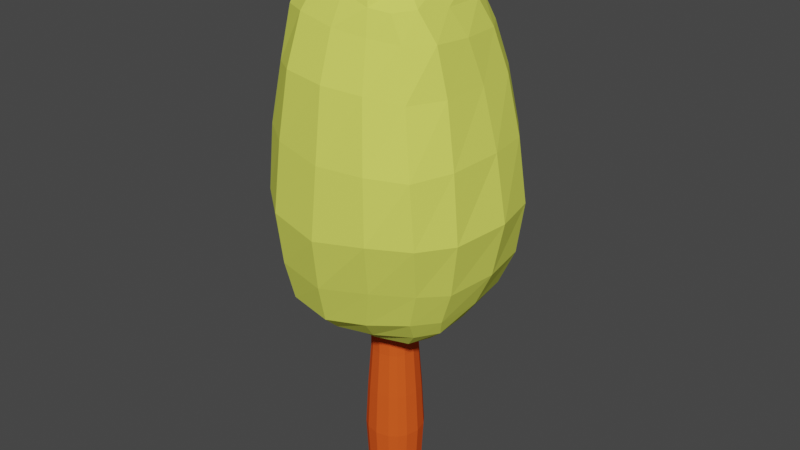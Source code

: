 # Source: Tree4.blend  (saved by Blender 3.3.6; exported with 4.5.12 LTS)
import bpy
from mathutils import Matrix  # noqa: F401  (used for matrix-valued properties, if any)

bpy.ops.wm.read_factory_settings(use_empty=True)
scene = bpy.context.scene
scene.name = 'Scene'

# ---- collections
col_collection = bpy.data.collections.new('Collection'); scene.collection.children.link(col_collection)

# ---- materials (node trees are filled in below, after node groups)
mat_material_005 = bpy.data.materials.new('Material.005')
mat_material_005.use_transparent_shadow = False
mat_material_006 = bpy.data.materials.new('Material.006')
mat_material_006.use_transparent_shadow = False

# ---- material node trees
mat_material_005.use_nodes = True; mat_material_005.node_tree.nodes.clear()
_N = mat_material_005.node_tree.nodes; _L = mat_material_005.node_tree.links
n0 = _N.new('ShaderNodeBsdfPrincipled'); n0.name = 'Principled BSDF'; n0.location = (10, 300)
n0.distribution = 'GGX'
n0.subsurface_method = 'RANDOM_WALK_SKIN'
n0.inputs[0].default_value = (0.7315, 0.8, 0.1207, 1.0)
n0.inputs[2].default_value = 1.0
n0.inputs[3].default_value = 1.45
n0.inputs[13].default_value = 0.0
n0.inputs[27].default_value = (0.0, 0.0, 0.0, 1.0)
n0.inputs[28].default_value = 1.0
n1 = _N.new('ShaderNodeOutputMaterial'); n1.name = 'Material Output'; n1.location = (300, 300)
_L.new(n0.outputs[0], n1.inputs[0])
n1.is_active_output = True
mat_material_006.use_nodes = True; mat_material_006.node_tree.nodes.clear()
_N = mat_material_006.node_tree.nodes; _L = mat_material_006.node_tree.links
n0 = _N.new('ShaderNodeBsdfPrincipled'); n0.name = 'Principled BSDF'; n0.location = (10, 300)
n0.distribution = 'GGX'
n0.subsurface_method = 'RANDOM_WALK_SKIN'
n0.inputs[0].default_value = (0.8, 0.0995, 0.01691, 1.0)
n0.inputs[2].default_value = 1.0
n0.inputs[3].default_value = 1.45
n0.inputs[13].default_value = 0.0
n0.inputs[27].default_value = (0.0, 0.0, 0.0, 1.0)
n0.inputs[28].default_value = 1.0
n1 = _N.new('ShaderNodeOutputMaterial'); n1.name = 'Material Output'; n1.location = (300, 300)
_L.new(n0.outputs[0], n1.inputs[0])
n1.is_active_output = True

# ---- world
world_world = bpy.data.worlds.new('World'); scene.world = world_world
world_world.use_nodes = True; world_world.node_tree.nodes.clear()
_N = world_world.node_tree.nodes; _L = world_world.node_tree.links
n0 = _N.new('ShaderNodeOutputWorld'); n0.name = 'World Output'; n0.location = (300, 300)
n1 = _N.new('ShaderNodeBackground'); n1.name = 'Background'; n1.location = (10, 300)
n1.inputs[0].default_value = (0.05088, 0.05088, 0.05088, 1.0)
_L.new(n1.outputs[0], n0.inputs[0])
n0.is_active_output = True
world_world.color = (0.05088, 0.05088, 0.05088)
world_world.use_sun_shadow = False
world_world.sun_shadow_jitter_overblur = 0.0

# ---- meshes
me_cube_004 = bpy.data.meshes.new('Cube.004')
me_cube_004.from_pydata([(-0.2085, -0.2085, -0.2437), (-0.1772, -0.1772, 1.756), (-0.2085, 0.2085, -0.2437), (-0.1772, 0.1772, 1.756), (0.2085, -0.2085, -0.2437), (0.1772, -0.1772, 1.756), (0.2085, 0.2085, -0.2437), (0.1772, 0.1772, 1.756), (0.3992, 0.2669, 5.513), (0.3709, -0.2921, 5.57), (0.8779, -0.4763, 4.869), (0.3621, 0.8832, 4.811), (-0.7955, -0.7049, 2.164), (-0.8333, 0.8105, 2.31), (0.7533, 0.8353, 2.142), (0.7932, -0.7241, 2.141), (-0.3569, -0.8644, 5.027), (-0.7647, 0.3455, 4.889), (-0.229, 0.5052, 5.283), (-0.1676, 0.3399, 5.487), (-0.2949, -3.291e-10, -0.2437), (-0.2085, -0.2085, 0.7563), (-0.2506, 0.0, 1.756), (-0.2085, 0.2085, 0.7563), (3.291e-10, 0.2949, -0.2437), (0.0, 0.2506, 1.756), (0.2085, 0.2085, 0.7563), (0.2949, -3.291e-10, -0.2437), (0.2506, 0.0, 1.756), (0.2085, -0.2085, 0.7563), (3.291e-10, -0.2949, -0.2437), (0.0, -0.2506, 1.756), (0.156, 0.4159, 5.501), (0.0743, -0.1808, 5.629), (0.07165, 0.1162, 5.602), (-0.1498, 0.06347, 5.577), (-0.5376, 0.4836, 1.817), (-0.5616, -0.5248, 1.889), (-0.1737, -0.03021, 5.608), (0.0828, -0.07666, 5.65), (-1.021, 0.05642, 2.186), (-0.06397, 1.028, 2.097), (1.05, -0.02637, 2.172), (0.001735, -1.055, 2.059), (0.0162, -0.1013, 5.669), (0.002769, 0.05943, 5.615), (0.002222, -0.1849, 5.651), (0.2047, 0.5318, 5.44), (-0.8653, -0.8733, 3.142), (-0.9191, 0.9312, 3.09), (1.009, -0.9352, 3.094), (0.9167, 0.8955, 3.083), (0.586, -0.487, 1.736), (0.6228, 0.61, 1.897), (-0.2214, 0.4565, 5.385), (4.056e-05, 0.5237, 5.434), (0.007132, 0.3981, 5.512), (0.6769, -0.0144, 1.795), (0.03462, 0.578, 5.281), (-0.9615, -0.01654, 4.445), (1.32, 0.02324, 3.108), (-0.01872, 1.246, 3.059), (0.08274, -1.281, 3.037), (-1.145, 0.08692, 3.086), (-0.8891, -0.4518, 4.495), (-0.6671, 0.006464, 1.852), (-0.1025, -0.6567, 1.77), (-0.9597, 0.3572, 4.43), (-0.01408, 0.5788, 1.832), (2.912e-10, -2.912e-10, -0.2437), (-2.722e-11, -0.2949, 0.7563), (0.2949, 2.722e-11, 0.7563), (-2.722e-11, 0.2949, 0.7563), (-0.2949, 2.722e-11, 0.7563), (-0.2638, -0.1319, -0.2437), (-0.1812, -0.1812, 1.256), (-0.2242, 0.1121, 1.756), (-0.227, 0.227, 0.2563), (-0.1319, 0.2638, -0.2437), (0.1121, 0.2242, 1.756), (0.227, 0.227, 0.2563), (0.2638, 0.1319, -0.2437), (0.2242, -0.1121, 1.756), (0.227, -0.227, 0.2563), (0.1319, -0.2638, -0.2437), (-0.1121, -0.2242, 1.756), (-0.826, -0.009326, 4.931), (0.06921, -1.088, 4.491), (0.4659, -0.9845, 4.452), (-0.6879, -0.8151, 4.484), (-0.3465, 0.3533, 1.711), (-0.6798, -0.5758, 2.001), (-0.376, -1.046, 4.529), (0.05816, -0.9186, 4.968), (-1.019, 0.4827, 2.239), (0.3971, 0.9822, 2.112), (0.9714, -0.4605, 2.124), (-0.4642, -0.9905, 2.109), (0.1366, 1.022, 4.451), (-0.2985, 0.942, 4.44), (0.4949, 0.9751, 4.363), (0.1205, 0.8724, 4.925), (1.006, 0.04573, 4.39), (-0.8729, 0.8971, 2.614), (0.9588, 0.4979, 4.377), (0.8693, 0.9128, 2.535), (0.7324, -0.5902, 1.919), (0.4763, 0.4513, 1.769), (0.7912, -0.7964, 4.384), (0.9907, -0.4622, 4.394), (-0.2638, 0.1319, -0.2437), (-0.227, -0.227, 0.2563), (-0.2242, -0.1121, 1.756), (-0.1812, 0.1812, 1.256), (0.1319, 0.2638, -0.2437), (-0.1121, 0.2242, 1.756), (0.1812, 0.1812, 1.256), (0.2638, -0.1319, -0.2437), (0.2242, 0.1121, 1.756), (0.1812, -0.1812, 1.256), (-0.1319, -0.2638, -0.2437), (0.1121, -0.2242, 1.756), (0.8955, -0.0546, 4.836), (0.4388, -0.3243, 5.477), (0.5053, 0.3229, 5.436), (0.4855, -0.01331, 5.461), (-0.7358, 0.6748, 2.077), (-0.4179, -0.3894, 1.807), (0.3927, -9.585e-06, 5.568), (0.6275, -0.1399, 5.314), (-0.9241, -0.3771, 2.193), (-0.4383, 1.003, 2.229), (0.9697, 0.4685, 2.165), (0.4289, -0.9449, 2.11), (-0.5813, 0.1666, 5.446), (-0.5351, -0.2607, 5.33), (-0.5488, -0.09181, 5.434), (-0.4643, -0.03541, 5.511), (-0.8265, -0.8198, 2.563), (-0.6586, -0.06025, 5.341), (0.9196, -0.7926, 2.534), (-0.2201, -0.5661, 5.411), (0.3304, -0.3917, 1.712), (0.6897, 0.7234, 1.99), (0.2707, -0.641, 5.411), (0.01852, -0.6831, 5.447), (-0.009718, -0.551, 5.519), (0.05505, -0.7259, 5.401), (-0.4336, -0.4315, 5.312), (-0.5157, -0.5117, 5.344), (0.9137, -0.03768, 1.975), (0.4185, -0.01212, 1.724), (0.6968, -0.2919, 1.755), (0.6607, 0.3433, 1.836), (0.3979, -0.481, 5.409), (0.3142, -0.4288, 5.519), (0.7681, 0.7766, 4.359), (0.6421, 0.7128, 4.788), (-0.7273, 0.6935, 4.376), (-0.5213, 0.6058, 4.854), (0.0694, -0.768, 5.256), (0.3564, -0.7792, 5.166), (0.7537, -0.1546, 5.107), (1.216, -0.001717, 2.541), (1.223, -0.5743, 3.077), (1.201, 0.5383, 3.097), (0.7341, 0.2967, 5.095), (-0.04837, 1.18, 2.506), (0.5331, 1.143, 3.053), (-0.5004, 1.198, 3.102), (0.02837, 0.712, 5.145), (0.0443, -1.182, 2.48), (-0.4981, -1.17, 3.103), (0.6306, -1.177, 3.112), (-0.2156, 0.6386, 5.186), (-1.095, 0.05169, 2.544), (-1.153, 0.5286, 3.097), (-1.049, -0.4392, 3.129), (-0.7144, -0.04717, 5.195), (-0.6834, -0.3724, 5.217), (0.3928, 0.505, 5.398), (0.3223, 0.4071, 5.458), (-0.8795, 0.04095, 1.991), (-0.4594, 0.003097, 1.743), (-0.6332, 0.291, 1.825), (-0.6243, -0.2744, 1.897), (-0.03768, -0.8456, 1.864), (-0.08176, -0.4565, 1.759), (-0.3995, -0.6572, 1.837), (0.2474, -0.6111, 1.744), (-0.4236, 0.3612, 5.382), (-0.4585, 0.4484, 5.271), (-0.03457, -0.3209, 5.601), (0.05799, -0.2984, 5.57), (-0.05264, 0.7872, 1.931), (-0.009839, 0.3951, 1.752), (0.3707, 0.6142, 1.918), (-0.336, 0.579, 1.775), (3.164e-10, -0.1261, -0.2437), (3.164e-10, 0.1261, -0.2437), (-0.1261, -3.164e-10, -0.2437), (0.1261, -3.164e-10, -0.2437), (-0.1319, -0.2638, 0.7563), (0.1319, -0.2638, 0.7563), (9.112e-10, -0.3211, 0.2563), (4.182e-11, -0.2563, 1.256), (0.2638, -0.1319, 0.7563), (0.2638, 0.1319, 0.7563), (0.3211, -9.112e-10, 0.2563), (0.2563, -4.182e-11, 1.256), (0.1319, 0.2638, 0.7563), (-0.1319, 0.2638, 0.7563), (9.112e-10, 0.3211, 0.2563), (4.182e-11, 0.2563, 1.256), (-0.2638, 0.1319, 0.7563), (-0.2638, -0.1319, 0.7563), (-0.3211, -9.112e-10, 0.2563), (-0.2563, -4.182e-11, 1.256), (-0.2292, -0.1146, 1.256), (-0.2872, -0.1436, 0.2563), (-0.2872, 0.1436, 0.2563), (-0.1146, 0.2292, 1.256), (-0.1436, 0.2872, 0.2563), (0.1436, 0.2872, 0.2563), (0.2292, 0.1146, 1.256), (0.2872, 0.1436, 0.2563), (0.2872, -0.1436, 0.2563), (0.1146, -0.2292, 1.256), (0.1436, -0.2872, 0.2563), (-0.1436, -0.2872, 0.2563), (0.1265, 0.1265, -0.2437), (-0.1265, 0.1265, -0.2437), (-0.1265, -0.1265, -0.2437), (-0.2292, 0.4105, 1.711), (0.2953, 0.4425, 1.793), (0.3764, 0.7857, 1.982), (0.2291, -0.03055, 5.607), (0.2269, 0.1634, 5.571), (-0.003979, 0.241, 5.577), (0.1255, -0.4685, 1.742), (-0.2808, -0.4336, 1.797), (-0.4202, -0.8178, 1.924), (-0.4521, -0.2084, 1.782), (-0.4258, 0.2079, 1.708), (-0.8508, 0.41, 2.025), (-0.1392, 0.1997, 5.575), (-0.3685, 0.01459, 5.534), (-0.3651, -0.1575, 5.453), (-0.9745, -0.4482, 2.547), (-1.108, 0.5165, 2.57), (-0.3708, -0.3753, 5.395), (0.5533, -1.045, 2.547), (-0.4874, -1.098, 2.537), (0.461, -0.6005, 5.267), (-0.4566, 1.134, 2.606), (0.4769, 1.114, 2.503), (0.668, -0.7003, 4.875), (1.125, 0.5267, 2.543), (1.11, -0.5045, 2.495), (-0.6741, -0.6766, 5.0), (-0.5808, -0.5835, 5.268), (-0.3002, -0.6783, 5.306), (0.5461, -0.6903, 5.13), (0.7021, -0.5249, 5.155), (0.2768, 0.7456, 5.066), (-0.4568, 0.5274, 5.133), (0.4601, 0.2502, 1.742), (0.3985, -0.2276, 1.706), (0.8938, -0.3779, 1.934), (-0.6697, 0.305, 5.163), (0.5648, 0.6088, 5.057), (0.5368, 0.5247, 5.263), (-0.3226, 0.2288, 5.503), (0.8387, 0.3969, 1.98), (-0.3062, -0.2986, 5.452), (-0.1564, -0.3275, 5.547), (0.1873, -0.3091, 5.517), (0.2231, -0.2105, 5.573), (0.2102, 0.2856, 5.528), (0.08227, 0.2764, 5.558), (-0.2572, 0.1283, 5.595), (-0.7992, -0.2974, 2.036), (0.3537, -0.7579, 1.882), (-0.3178, 0.08239, 5.573), (-0.4355, 0.7933, 1.985), (0.1265, -0.1265, -0.2437), (-0.1146, -0.2292, 1.256), (0.2292, -0.1146, 1.256), (0.1146, 0.2292, 1.256), (-0.2292, 0.1146, 1.256), (-0.9072, 0.846, 3.727), (0.8795, 0.8316, 3.762), (1.146, -0.5519, 3.777), (0.9539, -0.933, 3.746), (1.109, 0.512, 3.775), (1.187, 0.03497, 3.789), (0.5479, 1.071, 3.739), (-0.4728, 1.123, 3.76), (0.03708, 1.169, 3.764), (-0.4545, -1.11, 3.835), (-0.8171, -0.8438, 3.839), (0.586, -1.131, 3.772), (0.08576, -1.198, 3.766), (-1.124, 0.442, 3.755), (-1.041, -0.4376, 3.837), (-1.121, 0.04329, 3.751), (0.6636, 0.2551, 5.311), (-0.4479, 0.1242, 5.541), (-0.4741, -0.2046, 5.403), (-0.6239, -0.3218, 5.313), (-0.1872, -0.5067, 5.475), (0.1773, -0.5043, 5.518), (0.3292, -0.737, 5.295), (-0.2549, -0.5954, 5.422), (-0.6493, 0.2558, 5.323), (0.5384, -0.4494, 5.341), (0.8389, 0.4117, 4.815), (-0.187, 0.7873, 4.945), (0.393, -0.8418, 4.918), (-0.8192, -0.3805, 4.977), (0.3044, 0.6097, 5.262), (-0.1638, -0.1611, 5.577)], [], [(289, 76, 3, 113), (288, 79, 7, 116), (287, 82, 5, 119), (286, 85, 1, 75), (285, 117, 4, 84), (284, 126, 13, 131), (102, 104, 316, 122), (282, 106, 15, 133), (281, 91, 12, 130), (122, 316, 166, 162), (123, 154, 253, 315), (125, 123, 315, 129), (129, 315, 263, 162), (134, 190, 191, 314), (136, 134, 314, 139), (139, 314, 269, 178), (273, 143, 14, 132), (141, 148, 149, 313), (145, 141, 313, 147), (147, 313, 261, 160), (144, 145, 147, 312), (268, 150, 42, 96), (267, 151, 57, 152), (266, 107, 53, 153), (154, 144, 312, 253), (253, 312, 161, 262), (193, 192, 146, 311), (276, 193, 311, 155), (155, 311, 144, 154), (275, 274, 250, 310), (192, 275, 310, 146), (258, 163, 60, 164), (257, 105, 51, 165), (146, 310, 141, 145), (255, 167, 61, 168), (254, 103, 49, 169), (135, 136, 139, 309), (252, 171, 62, 172), (251, 140, 50, 173), (148, 135, 309, 149), (249, 175, 63, 176), (248, 138, 48, 177), (149, 309, 179, 260), (247, 246, 137, 308), (274, 247, 308, 250), (244, 182, 40, 94), (243, 183, 65, 184), (242, 127, 37, 185), (241, 186, 43, 97), (240, 187, 66, 188), (239, 142, 52, 189), (250, 308, 135, 148), (283, 280, 272, 307), (246, 283, 307, 137), (235, 194, 41, 95), (234, 195, 68, 196), (233, 90, 36, 197), (232, 198, 30, 120), (231, 199, 69, 200), (230, 81, 27, 201), (229, 202, 21, 111), (228, 203, 70, 204), (227, 121, 31, 205), (226, 206, 29, 83), (225, 207, 71, 208), (224, 118, 28, 209), (223, 210, 26, 80), (222, 211, 72, 212), (221, 115, 25, 213), (220, 214, 23, 77), (219, 215, 73, 216), (218, 112, 22, 217), (215, 218, 217, 73), (21, 75, 218, 215), (75, 1, 112, 218), (74, 219, 216, 20), (0, 111, 219, 74), (111, 21, 215, 219), (110, 220, 77, 2), (20, 216, 220, 110), (216, 73, 214, 220), (211, 221, 213, 72), (23, 113, 221, 211), (113, 3, 115, 221), (78, 222, 212, 24), (2, 77, 222, 78), (77, 23, 211, 222), (114, 223, 80, 6), (24, 212, 223, 114), (212, 72, 210, 223), (207, 224, 209, 71), (26, 116, 224, 207), (116, 7, 118, 224), (81, 225, 208, 27), (6, 80, 225, 81), (80, 26, 207, 225), (117, 226, 83, 4), (27, 208, 226, 117), (208, 71, 206, 226), (203, 227, 205, 70), (29, 119, 227, 203), (119, 5, 121, 227), (84, 228, 204, 30), (4, 83, 228, 84), (83, 29, 203, 228), (120, 229, 111, 0), (30, 204, 229, 120), (204, 70, 202, 229), (199, 230, 201, 69), (24, 114, 230, 199), (114, 6, 81, 230), (110, 231, 200, 20), (2, 78, 231, 110), (78, 24, 199, 231), (74, 232, 120, 0), (20, 200, 232, 74), (200, 69, 198, 232), (195, 233, 197, 68), (25, 115, 233, 195), (115, 3, 90, 233), (107, 234, 196, 53), (7, 79, 234, 107), (79, 25, 195, 234), (143, 235, 95, 14), (53, 196, 235, 143), (196, 68, 194, 235), (137, 307, 134, 136), (124, 125, 129, 306), (180, 124, 306, 271), (271, 306, 166, 270), (237, 236, 128, 8), (278, 237, 8, 181), (181, 8, 124, 180), (277, 276, 155, 9), (236, 277, 9, 128), (187, 239, 189, 66), (31, 121, 239, 187), (121, 5, 142, 239), (127, 240, 188, 37), (1, 85, 240, 127), (85, 31, 187, 240), (91, 241, 97, 12), (37, 188, 241, 91), (188, 66, 186, 241), (183, 242, 185, 65), (22, 112, 242, 183), (112, 1, 127, 242), (90, 243, 184, 36), (3, 76, 243, 90), (76, 22, 183, 243), (126, 244, 94, 13), (36, 184, 244, 126), (184, 65, 182, 244), (128, 9, 123, 125), (109, 102, 122, 10), (108, 109, 10, 256), (256, 10, 263, 262), (100, 98, 101, 11), (156, 100, 11, 157), (157, 11, 264, 270), (92, 87, 93, 16), (89, 92, 16, 259), (175, 248, 177, 63), (40, 130, 248, 175), (130, 12, 138, 248), (103, 249, 176, 49), (13, 94, 249, 103), (94, 40, 175, 249), (259, 16, 261, 260), (67, 59, 86, 17), (158, 67, 17, 159), (171, 251, 173, 62), (43, 133, 251, 171), (133, 15, 140, 251), (138, 252, 172, 48), (12, 97, 252, 138), (97, 43, 171, 252), (159, 17, 269, 265), (54, 55, 58, 18), (190, 54, 18, 191), (167, 254, 169, 61), (41, 131, 254, 167), (131, 13, 103, 254), (105, 255, 168, 51), (14, 95, 255, 105), (95, 41, 167, 255), (191, 18, 174, 265), (245, 238, 56, 19), (280, 245, 19, 272), (163, 257, 165, 60), (42, 132, 257, 163), (132, 14, 105, 257), (140, 258, 164, 50), (15, 96, 258, 140), (96, 42, 163, 258), (272, 19, 54, 190), (279, 278, 181, 32), (238, 279, 32, 56), (56, 32, 47, 55), (39, 44, 46, 33), (236, 39, 33, 277), (277, 33, 193, 276), (279, 238, 45, 34), (278, 279, 34, 237), (237, 34, 39, 236), (245, 280, 283, 35), (238, 245, 35, 45), (45, 35, 38, 44), (35, 283, 246, 38), (34, 45, 44, 39), (33, 46, 192, 193), (32, 181, 180, 47), (19, 56, 55, 54), (18, 58, 170, 174), (17, 86, 178, 269), (16, 93, 160, 261), (151, 266, 153, 57), (28, 118, 266, 151), (118, 7, 107, 266), (142, 267, 152, 52), (5, 82, 267, 142), (82, 28, 151, 267), (106, 268, 96, 15), (52, 152, 268, 106), (152, 57, 150, 268), (11, 101, 170, 264), (10, 122, 162, 263), (9, 155, 154, 123), (8, 128, 125, 124), (306, 129, 162, 166), (307, 272, 190, 134), (308, 137, 136, 135), (309, 139, 178, 179), (310, 250, 148, 141), (311, 146, 145, 144), (312, 147, 160, 161), (313, 149, 260, 261), (150, 273, 132, 42), (57, 153, 273, 150), (153, 53, 143, 273), (314, 191, 265, 269), (315, 253, 262, 263), (316, 157, 270, 166), (317, 159, 265, 174), (318, 256, 262, 161), (319, 259, 260, 179), (320, 271, 270, 264), (321, 247, 274, 275), (63, 177, 304, 305), (61, 169, 297, 298), (173, 50, 293, 301), (49, 176, 303, 290), (165, 51, 291, 294), (172, 62, 302, 299), (51, 168, 296, 291), (164, 60, 295, 292), (62, 173, 301, 302), (177, 48, 300, 304), (60, 165, 294, 295), (169, 49, 290, 297), (48, 172, 299, 300), (182, 281, 130, 40), (65, 185, 281, 182), (185, 37, 91, 281), (186, 282, 133, 43), (66, 189, 282, 186), (189, 52, 106, 282), (176, 63, 305, 303), (168, 61, 298, 296), (50, 164, 292, 293), (194, 284, 131, 41), (68, 197, 284, 194), (197, 36, 126, 284), (198, 285, 84, 30), (69, 201, 285, 198), (201, 27, 117, 285), (202, 286, 75, 21), (70, 205, 286, 202), (205, 31, 85, 286), (206, 287, 119, 29), (71, 209, 287, 206), (209, 28, 82, 287), (210, 288, 116, 26), (72, 213, 288, 210), (213, 25, 79, 288), (214, 289, 113, 23), (73, 217, 289, 214), (217, 22, 76, 289), (298, 297, 99, 98), (296, 298, 98, 100), (304, 300, 89, 64), (291, 296, 100, 156), (305, 304, 64, 59), (303, 305, 59, 67), (294, 291, 156, 104), (290, 303, 67, 158), (295, 294, 104, 102), (292, 295, 102, 109), (301, 293, 108, 88), (293, 292, 109, 108), (302, 301, 88, 87), (299, 302, 87, 92), (300, 299, 92, 89), (297, 290, 158, 99), (104, 156, 157, 316), (101, 317, 174, 170), (98, 99, 317, 101), (99, 158, 159, 317), (93, 318, 161, 160), (87, 88, 318, 93), (88, 108, 256, 318), (86, 319, 179, 178), (59, 64, 319, 86), (64, 89, 259, 319), (58, 320, 264, 170), (55, 47, 320, 58), (47, 180, 271, 320), (46, 321, 275, 192), (44, 38, 321, 46), (38, 246, 247, 321)])
me_cube_004.polygons.foreach_set('material_index', [1, 1, 1, 1, 1, 0, 0, 0, 0, 0, 0, 0, 0, 0, 0, 0, 0, 0, 0, 0, 0, 0, 0, 0, 0, 0, 0, 0, 0, 0, 0, 0, 0, 0, 0, 0, 0, 0, 0, 0, 0, 0, 0, 0, 0, 0, 0, 0, 0, 0, 0, 0, 0, 0, 0, 0, 0, 1, 1, 1, 1, 1, 1, 1, 1, 1, 1, 1, 1, 1, 1, 1, 1, 1, 1, 1, 1, 1, 1, 1, 1, 1, 1, 1, 1, 1, 1, 1, 1, 1, 1, 1, 1, 1, 1, 1, 1, 1, 1, 1, 1, 1, 1, 1, 1, 1, 1, 1, 1, 1, 1, 1, 1, 1, 1, 1, 1, 0, 0, 0, 0, 0, 0, 0, 0, 0, 0, 0, 0, 0, 0, 0, 0, 0, 0, 0, 0, 0, 0, 0, 0, 0, 0, 0, 0, 0, 0, 0, 0, 0, 0, 0, 0, 0, 0, 0, 0, 0, 0, 0, 0, 0, 0, 0, 0, 0, 0, 0, 0, 0, 0, 0, 0, 0, 0, 0, 0, 0, 0, 0, 0, 0, 0, 0, 0, 0, 0, 0, 0, 0, 0, 0, 0, 0, 0, 0, 0, 0, 0, 0, 0, 0, 0, 0, 0, 0, 0, 0, 0, 0, 0, 0, 0, 0, 0, 0, 0, 0, 0, 0, 0, 0, 0, 0, 0, 0, 0, 0, 0, 0, 0, 0, 0, 0, 0, 0, 0, 0, 0, 0, 0, 0, 0, 0, 0, 0, 0, 0, 0, 0, 0, 0, 0, 0, 0, 0, 0, 0, 0, 0, 0, 0, 0, 0, 0, 0, 0, 0, 0, 0, 0, 0, 0, 1, 1, 1, 1, 1, 1, 1, 1, 1, 1, 1, 1, 1, 1, 1, 0, 0, 0, 0, 0, 0, 0, 0, 0, 0, 0, 0, 0, 0, 0, 0, 0, 0, 0, 0, 0, 0, 0, 0, 0, 0, 0, 0, 0, 0, 0, 0])
_uv = me_cube_004.uv_layers.new(name='UVMap')
_uv.uv.foreach_set('vector', [0.5625, 0.1875, 0.625, 0.1875, 0.625, 0.25, 0.5625, 0.25, 0.5625, 0.4375, 0.625, 0.4375, 0.625, 0.5, 0.5625, 0.5, 0.5625, 0.6875, 0.625, 0.6875, 0.625, 0.75, 0.5625, 0.75, 0.5625, 0.9375, 0.625, 0.9375, 0.625, 1.0, 0.5625, 1.0, 0.3125, 0.6875, 0.375, 0.6875, 0.375, 0.75, 0.3125, 0.75, 0.625, 0.3125, 0.625, 0.25, 0.625, 0.25, 0.625, 0.3125, 0.625, 0.625, 0.625, 0.5625, 0.625, 0.5625, 0.625, 0.625, 0.625, 0.8125, 0.625, 0.75, 0.625, 0.75, 0.625, 0.8125, 0.625, 0.0625, 0.625, 0.0, 0.625, 0.0, 0.625, 0.0625, 0.625, 0.625, 0.625, 0.5625, 0.625, 0.5625, 0.625, 0.625, 0.625, 0.6875, 0.625, 0.75, 0.625, 0.75, 0.625, 0.6875, 0.625, 0.625, 0.625, 0.6875, 0.625, 0.6875, 0.625, 0.625, 0.625, 0.625, 0.625, 0.6875, 0.625, 0.6875, 0.625, 0.625, 0.875, 0.5625, 0.875, 0.5, 0.875, 0.5, 0.875, 0.5625, 0.875, 0.625, 0.875, 0.5625, 0.875, 0.5625, 0.875, 0.625, 0.875, 0.625, 0.875, 0.5625, 0.875, 0.5625, 0.875, 0.625, 0.625, 0.5625, 0.625, 0.5, 0.625, 0.5, 0.625, 0.5625, 0.8125, 0.75, 0.875, 0.75, 0.875, 0.75, 0.8125, 0.75, 0.75, 0.75, 0.8125, 0.75, 0.8125, 0.75, 0.75, 0.75, 0.75, 0.75, 0.8125, 0.75, 0.8125, 0.75, 0.75, 0.75, 0.6875, 0.75, 0.75, 0.75, 0.75, 0.75, 0.6875, 0.75, 0.625, 0.6875, 0.625, 0.625, 0.625, 0.625, 0.625, 0.6875, 0.625, 0.6875, 0.625, 0.625, 0.625, 0.625, 0.625, 0.6875, 0.625, 0.5625, 0.625, 0.5, 0.625, 0.5, 0.625, 0.5625, 0.625, 0.75, 0.6875, 0.75, 0.6875, 0.75, 0.625, 0.75, 0.625, 0.75, 0.6875, 0.75, 0.6875, 0.75, 0.625, 0.75, 0.6875, 0.75, 0.75, 0.75, 0.75, 0.75, 0.6875, 0.75, 0.625, 0.75, 0.6875, 0.75, 0.6875, 0.75, 0.625, 0.75, 0.625, 0.75, 0.6875, 0.75, 0.6875, 0.75, 0.625, 0.75, 0.8125, 0.75, 0.875, 0.75, 0.875, 0.75, 0.8125, 0.75, 0.75, 0.75, 0.8125, 0.75, 0.8125, 0.75, 0.75, 0.75, 0.625, 0.6875, 0.625, 0.625, 0.625, 0.625, 0.625, 0.6875, 0.625, 0.5625, 0.625, 0.5, 0.625, 0.5, 0.625, 0.5625, 0.75, 0.75, 0.8125, 0.75, 0.8125, 0.75, 0.75, 0.75, 0.625, 0.4375, 0.625, 0.375, 0.625, 0.375, 0.625, 0.4375, 0.625, 0.3125, 0.625, 0.25, 0.625, 0.25, 0.625, 0.3125, 0.875, 0.6875, 0.875, 0.625, 0.875, 0.625, 0.875, 0.6875, 0.625, 0.9375, 0.625, 0.875, 0.625, 0.875, 0.625, 0.9375, 0.625, 0.8125, 0.625, 0.75, 0.625, 0.75, 0.625, 0.8125, 0.875, 0.75, 0.875, 0.6875, 0.875, 0.6875, 0.875, 0.75, 0.625, 0.1875, 0.625, 0.125, 0.625, 0.125, 0.625, 0.1875, 0.625, 0.0625, 0.625, 0.0, 0.625, 0.0, 0.625, 0.0625, 0.875, 0.75, 0.875, 0.6875, 0.875, 0.6875, 0.875, 0.75, 0.875, 0.6875, 0.875, 0.625, 0.875, 0.625, 0.875, 0.6875, 0.875, 0.75, 0.875, 0.6875, 0.875, 0.6875, 0.875, 0.75, 0.625, 0.1875, 0.625, 0.125, 0.625, 0.125, 0.625, 0.1875, 0.625, 0.1875, 0.625, 0.125, 0.625, 0.125, 0.625, 0.1875, 0.625, 0.0625, 0.625, 0.0, 0.625, 0.0, 0.625, 0.0625, 0.625, 0.9375, 0.625, 0.875, 0.625, 0.875, 0.625, 0.9375, 0.625, 0.9375, 0.625, 0.875, 0.625, 0.875, 0.625, 0.9375, 0.625, 0.8125, 0.625, 0.75, 0.625, 0.75, 0.625, 0.8125, 0.875, 0.75, 0.875, 0.6875, 0.875, 0.6875, 0.875, 0.75, 0.875, 0.5625, 0.875, 0.5, 0.875, 0.5, 0.875, 0.5625, 0.875, 0.625, 0.875, 0.5625, 0.875, 0.5625, 0.875, 0.625, 0.625, 0.4375, 0.625, 0.375, 0.625, 0.375, 0.625, 0.4375, 0.625, 0.4375, 0.625, 0.375, 0.625, 0.375, 0.625, 0.4375, 0.625, 0.3125, 0.625, 0.25, 0.625, 0.25, 0.625, 0.3125, 0.1875, 0.6875, 0.25, 0.6875, 0.25, 0.75, 0.1875, 0.75, 0.1875, 0.5625, 0.25, 0.5625, 0.25, 0.625, 0.1875, 0.625, 0.3125, 0.5625, 0.375, 0.5625, 0.375, 0.625, 0.3125, 0.625, 0.4375, 0.9375, 0.5, 0.9375, 0.5, 1.0, 0.4375, 1.0, 0.4375, 0.8125, 0.5, 0.8125, 0.5, 0.875, 0.4375, 0.875, 0.5625, 0.8125, 0.625, 0.8125, 0.625, 0.875, 0.5625, 0.875, 0.4375, 0.6875, 0.5, 0.6875, 0.5, 0.75, 0.4375, 0.75, 0.4375, 0.5625, 0.5, 0.5625, 0.5, 0.625, 0.4375, 0.625, 0.5625, 0.5625, 0.625, 0.5625, 0.625, 0.625, 0.5625, 0.625, 0.4375, 0.4375, 0.5, 0.4375, 0.5, 0.5, 0.4375, 0.5, 0.4375, 0.3125, 0.5, 0.3125, 0.5, 0.375, 0.4375, 0.375, 0.5625, 0.3125, 0.625, 0.3125, 0.625, 0.375, 0.5625, 0.375, 0.4375, 0.1875, 0.5, 0.1875, 0.5, 0.25, 0.4375, 0.25, 0.4375, 0.0625, 0.5, 0.0625, 0.5, 0.125, 0.4375, 0.125, 0.5625, 0.0625, 0.625, 0.0625, 0.625, 0.125, 0.5625, 0.125, 0.5, 0.0625, 0.5625, 0.0625, 0.5625, 0.125, 0.5, 0.125, 0.5, 0.0, 0.5625, 0.0, 0.5625, 0.0625, 0.5, 0.0625, 0.5625, 0.0, 0.625, 0.0, 0.625, 0.0625, 0.5625, 0.0625, 0.375, 0.0625, 0.4375, 0.0625, 0.4375, 0.125, 0.375, 0.125, 0.375, 0.0, 0.4375, 0.0, 0.4375, 0.0625, 0.375, 0.0625, 0.4375, 0.0, 0.5, 0.0, 0.5, 0.0625, 0.4375, 0.0625, 0.375, 0.1875, 0.4375, 0.1875, 0.4375, 0.25, 0.375, 0.25, 0.375, 0.125, 0.4375, 0.125, 0.4375, 0.1875, 0.375, 0.1875, 0.4375, 0.125, 0.5, 0.125, 0.5, 0.1875, 0.4375, 0.1875, 0.5, 0.3125, 0.5625, 0.3125, 0.5625, 0.375, 0.5, 0.375, 0.5, 0.25, 0.5625, 0.25, 0.5625, 0.3125, 0.5, 0.3125, 0.5625, 0.25, 0.625, 0.25, 0.625, 0.3125, 0.5625, 0.3125, 0.375, 0.3125, 0.4375, 0.3125, 0.4375, 0.375, 0.375, 0.375, 0.375, 0.25, 0.4375, 0.25, 0.4375, 0.3125, 0.375, 0.3125, 0.4375, 0.25, 0.5, 0.25, 0.5, 0.3125, 0.4375, 0.3125, 0.375, 0.4375, 0.4375, 0.4375, 0.4375, 0.5, 0.375, 0.5, 0.375, 0.375, 0.4375, 0.375, 0.4375, 0.4375, 0.375, 0.4375, 0.4375, 0.375, 0.5, 0.375, 0.5, 0.4375, 0.4375, 0.4375, 0.5, 0.5625, 0.5625, 0.5625, 0.5625, 0.625, 0.5, 0.625, 0.5, 0.5, 0.5625, 0.5, 0.5625, 0.5625, 0.5, 0.5625, 0.5625, 0.5, 0.625, 0.5, 0.625, 0.5625, 0.5625, 0.5625, 0.375, 0.5625, 0.4375, 0.5625, 0.4375, 0.625, 0.375, 0.625, 0.375, 0.5, 0.4375, 0.5, 0.4375, 0.5625, 0.375, 0.5625, 0.4375, 0.5, 0.5, 0.5, 0.5, 0.5625, 0.4375, 0.5625, 0.375, 0.6875, 0.4375, 0.6875, 0.4375, 0.75, 0.375, 0.75, 0.375, 0.625, 0.4375, 0.625, 0.4375, 0.6875, 0.375, 0.6875, 0.4375, 0.625, 0.5, 0.625, 0.5, 0.6875, 0.4375, 0.6875, 0.5, 0.8125, 0.5625, 0.8125, 0.5625, 0.875, 0.5, 0.875, 0.5, 0.75, 0.5625, 0.75, 0.5625, 0.8125, 0.5, 0.8125, 0.5625, 0.75, 0.625, 0.75, 0.625, 0.8125, 0.5625, 0.8125, 0.375, 0.8125, 0.4375, 0.8125, 0.4375, 0.875, 0.375, 0.875, 0.375, 0.75, 0.4375, 0.75, 0.4375, 0.8125, 0.375, 0.8125, 0.4375, 0.75, 0.5, 0.75, 0.5, 0.8125, 0.4375, 0.8125, 0.375, 0.9375, 0.4375, 0.9375, 0.4375, 1.0, 0.375, 1.0, 0.375, 0.875, 0.4375, 0.875, 0.4375, 0.9375, 0.375, 0.9375, 0.4375, 0.875, 0.5, 0.875, 0.5, 0.9375, 0.4375, 0.9375, 0.25, 0.5625, 0.3125, 0.5625, 0.3125, 0.625, 0.25, 0.625, 0.25, 0.5, 0.3125, 0.5, 0.3125, 0.5625, 0.25, 0.5625, 0.3125, 0.5, 0.375, 0.5, 0.375, 0.5625, 0.3125, 0.5625, 0.125, 0.5625, 0.1875, 0.5625, 0.1875, 0.625, 0.125, 0.625, 0.125, 0.5, 0.1875, 0.5, 0.1875, 0.5625, 0.125, 0.5625, 0.1875, 0.5, 0.25, 0.5, 0.25, 0.5625, 0.1875, 0.5625, 0.125, 0.6875, 0.1875, 0.6875, 0.1875, 0.75, 0.125, 0.75, 0.125, 0.625, 0.1875, 0.625, 0.1875, 0.6875, 0.125, 0.6875, 0.1875, 0.625, 0.25, 0.625, 0.25, 0.6875, 0.1875, 0.6875, 0.625, 0.375, 0.625, 0.3125, 0.625, 0.3125, 0.625, 0.375, 0.625, 0.375, 0.625, 0.3125, 0.625, 0.3125, 0.625, 0.375, 0.625, 0.3125, 0.625, 0.25, 0.625, 0.25, 0.625, 0.3125, 0.625, 0.5, 0.625, 0.4375, 0.625, 0.4375, 0.625, 0.5, 0.625, 0.5, 0.625, 0.4375, 0.625, 0.4375, 0.625, 0.5, 0.625, 0.4375, 0.625, 0.375, 0.625, 0.375, 0.625, 0.4375, 0.625, 0.5, 0.625, 0.4375, 0.625, 0.4375, 0.625, 0.5, 0.625, 0.5, 0.625, 0.4375, 0.625, 0.4375, 0.625, 0.5, 0.625, 0.4375, 0.625, 0.375, 0.625, 0.375, 0.625, 0.4375, 0.875, 0.625, 0.875, 0.5625, 0.875, 0.5625, 0.875, 0.625, 0.625, 0.5625, 0.625, 0.625, 0.625, 0.625, 0.625, 0.5625, 0.625, 0.5, 0.625, 0.5625, 0.625, 0.5625, 0.625, 0.5, 0.625, 0.5, 0.625, 0.5625, 0.625, 0.5625, 0.625, 0.5, 0.625, 0.5625, 0.625, 0.625, 0.625, 0.625, 0.625, 0.5625, 0.625, 0.5, 0.625, 0.5625, 0.625, 0.5625, 0.625, 0.5, 0.625, 0.5, 0.625, 0.5625, 0.625, 0.5625, 0.625, 0.5, 0.625, 0.6875, 0.625, 0.75, 0.625, 0.75, 0.625, 0.6875, 0.625, 0.625, 0.625, 0.6875, 0.625, 0.6875, 0.625, 0.625, 0.625, 0.875, 0.625, 0.8125, 0.625, 0.8125, 0.625, 0.875, 0.625, 0.875, 0.625, 0.8125, 0.625, 0.8125, 0.625, 0.875, 0.625, 0.8125, 0.625, 0.75, 0.625, 0.75, 0.625, 0.8125, 0.625, 1.0, 0.625, 0.9375, 0.625, 0.9375, 0.625, 1.0, 0.625, 1.0, 0.625, 0.9375, 0.625, 0.9375, 0.625, 1.0, 0.625, 0.9375, 0.625, 0.875, 0.625, 0.875, 0.625, 0.9375, 0.625, 1.0, 0.625, 0.9375, 0.625, 0.9375, 0.625, 1.0, 0.625, 1.0, 0.625, 0.9375, 0.625, 0.9375, 0.625, 1.0, 0.625, 0.9375, 0.625, 0.875, 0.625, 0.875, 0.625, 0.9375, 0.625, 0.125, 0.625, 0.0625, 0.625, 0.0625, 0.625, 0.125, 0.625, 0.125, 0.625, 0.0625, 0.625, 0.0625, 0.625, 0.125, 0.625, 0.0625, 0.625, 0.0, 0.625, 0.0, 0.625, 0.0625, 0.625, 0.25, 0.625, 0.1875, 0.625, 0.1875, 0.625, 0.25, 0.625, 0.25, 0.625, 0.1875, 0.625, 0.1875, 0.625, 0.25, 0.625, 0.1875, 0.625, 0.125, 0.625, 0.125, 0.625, 0.1875, 0.625, 0.25, 0.625, 0.1875, 0.625, 0.1875, 0.625, 0.25, 0.625, 0.25, 0.625, 0.1875, 0.625, 0.1875, 0.625, 0.25, 0.625, 0.1875, 0.625, 0.125, 0.625, 0.125, 0.625, 0.1875, 0.625, 0.625, 0.625, 0.6875, 0.625, 0.6875, 0.625, 0.625, 0.625, 0.6875, 0.625, 0.625, 0.625, 0.625, 0.625, 0.6875, 0.625, 0.75, 0.625, 0.6875, 0.625, 0.6875, 0.625, 0.75, 0.625, 0.75, 0.625, 0.6875, 0.625, 0.6875, 0.625, 0.75, 0.625, 0.4375, 0.625, 0.375, 0.625, 0.375, 0.625, 0.4375, 0.625, 0.5, 0.625, 0.4375, 0.625, 0.4375, 0.625, 0.5, 0.625, 0.5, 0.625, 0.4375, 0.625, 0.4375, 0.625, 0.5, 0.625, 0.9375, 0.625, 0.875, 0.625, 0.875, 0.625, 0.9375, 0.625, 1.0, 0.625, 0.9375, 0.625, 0.9375, 0.625, 1.0, 0.625, 0.125, 0.625, 0.0625, 0.625, 0.0625, 0.625, 0.125, 0.625, 0.125, 0.625, 0.0625, 0.625, 0.0625, 0.625, 0.125, 0.625, 0.0625, 0.625, 0.0, 0.625, 0.0, 0.625, 0.0625, 0.625, 0.25, 0.625, 0.1875, 0.625, 0.1875, 0.625, 0.25, 0.625, 0.25, 0.625, 0.1875, 0.625, 0.1875, 0.625, 0.25, 0.625, 0.1875, 0.625, 0.125, 0.625, 0.125, 0.625, 0.1875, 0.625, 1.0, 0.625, 0.9375, 0.625, 0.9375, 0.625, 1.0, 0.625, 0.1875, 0.625, 0.125, 0.625, 0.125, 0.625, 0.1875, 0.625, 0.25, 0.625, 0.1875, 0.625, 0.1875, 0.625, 0.25, 0.625, 0.875, 0.625, 0.8125, 0.625, 0.8125, 0.625, 0.875, 0.625, 0.875, 0.625, 0.8125, 0.625, 0.8125, 0.625, 0.875, 0.625, 0.8125, 0.625, 0.75, 0.625, 0.75, 0.625, 0.8125, 0.625, 1.0, 0.625, 0.9375, 0.625, 0.9375, 0.625, 1.0, 0.625, 1.0, 0.625, 0.9375, 0.625, 0.9375, 0.625, 1.0, 0.625, 0.9375, 0.625, 0.875, 0.625, 0.875, 0.625, 0.9375, 0.625, 0.25, 0.625, 0.1875, 0.625, 0.1875, 0.625, 0.25, 0.8125, 0.5, 0.75, 0.5, 0.75, 0.5, 0.8125, 0.5, 0.875, 0.5, 0.8125, 0.5, 0.8125, 0.5, 0.875, 0.5, 0.625, 0.375, 0.625, 0.3125, 0.625, 0.3125, 0.625, 0.375, 0.625, 0.375, 0.625, 0.3125, 0.625, 0.3125, 0.625, 0.375, 0.625, 0.3125, 0.625, 0.25, 0.625, 0.25, 0.625, 0.3125, 0.625, 0.5, 0.625, 0.4375, 0.625, 0.4375, 0.625, 0.5, 0.625, 0.5, 0.625, 0.4375, 0.625, 0.4375, 0.625, 0.5, 0.625, 0.4375, 0.625, 0.375, 0.625, 0.375, 0.625, 0.4375, 0.875, 0.5, 0.8125, 0.5, 0.8125, 0.5, 0.875, 0.5, 0.8125, 0.5, 0.75, 0.5, 0.75, 0.5, 0.8125, 0.5, 0.875, 0.5, 0.8125, 0.5, 0.8125, 0.5, 0.875, 0.5, 0.625, 0.625, 0.625, 0.5625, 0.625, 0.5625, 0.625, 0.625, 0.625, 0.625, 0.625, 0.5625, 0.625, 0.5625, 0.625, 0.625, 0.625, 0.5625, 0.625, 0.5, 0.625, 0.5, 0.625, 0.5625, 0.625, 0.75, 0.625, 0.6875, 0.625, 0.6875, 0.625, 0.75, 0.625, 0.75, 0.625, 0.6875, 0.625, 0.6875, 0.625, 0.75, 0.625, 0.6875, 0.625, 0.625, 0.625, 0.625, 0.625, 0.6875, 0.875, 0.5, 0.8125, 0.5, 0.8125, 0.5, 0.875, 0.5, 0.6875, 0.5, 0.625, 0.5, 0.625, 0.5, 0.6875, 0.5, 0.75, 0.5, 0.6875, 0.5, 0.6875, 0.5, 0.75, 0.5, 0.75, 0.5, 0.6875, 0.5, 0.6875, 0.5, 0.75, 0.5, 0.6875, 0.625, 0.75, 0.625, 0.75, 0.6875, 0.6875, 0.6875, 0.625, 0.625, 0.6875, 0.625, 0.6875, 0.6875, 0.625, 0.6875, 0.625, 0.6875, 0.6875, 0.6875, 0.6875, 0.75, 0.625, 0.75, 0.6875, 0.5, 0.75, 0.5, 0.75, 0.5625, 0.6875, 0.5625, 0.625, 0.5, 0.6875, 0.5, 0.6875, 0.5625, 0.625, 0.5625, 0.625, 0.5625, 0.6875, 0.5625, 0.6875, 0.625, 0.625, 0.625, 0.8125, 0.5, 0.875, 0.5, 0.875, 0.5625, 0.8125, 0.5625, 0.75, 0.5, 0.8125, 0.5, 0.8125, 0.5625, 0.75, 0.5625, 0.75, 0.5625, 0.8125, 0.5625, 0.8125, 0.625, 0.75, 0.625, 0.8125, 0.5625, 0.875, 0.5625, 0.875, 0.625, 0.8125, 0.625, 0.6875, 0.5625, 0.75, 0.5625, 0.75, 0.625, 0.6875, 0.625, 0.6875, 0.6875, 0.75, 0.6875, 0.75, 0.75, 0.6875, 0.75, 0.6875, 0.5, 0.625, 0.5, 0.625, 0.5, 0.6875, 0.5, 0.8125, 0.5, 0.75, 0.5, 0.75, 0.5, 0.8125, 0.5, 0.8125, 0.5, 0.75, 0.5, 0.75, 0.5, 0.8125, 0.5, 0.625, 0.1875, 0.625, 0.125, 0.625, 0.125, 0.625, 0.1875, 0.625, 0.9375, 0.625, 0.875, 0.625, 0.875, 0.625, 0.9375, 0.625, 0.625, 0.625, 0.5625, 0.625, 0.5625, 0.625, 0.625, 0.625, 0.625, 0.625, 0.5625, 0.625, 0.5625, 0.625, 0.625, 0.625, 0.5625, 0.625, 0.5, 0.625, 0.5, 0.625, 0.5625, 0.625, 0.75, 0.625, 0.6875, 0.625, 0.6875, 0.625, 0.75, 0.625, 0.75, 0.625, 0.6875, 0.625, 0.6875, 0.625, 0.75, 0.625, 0.6875, 0.625, 0.625, 0.625, 0.625, 0.625, 0.6875, 0.625, 0.75, 0.625, 0.6875, 0.625, 0.6875, 0.625, 0.75, 0.625, 0.75, 0.625, 0.6875, 0.625, 0.6875, 0.625, 0.75, 0.625, 0.6875, 0.625, 0.625, 0.625, 0.625, 0.625, 0.6875, 0.625, 0.4375, 0.625, 0.375, 0.625, 0.375, 0.625, 0.4375, 0.625, 0.6875, 0.625, 0.625, 0.625, 0.625, 0.625, 0.6875, 0.625, 0.6875, 0.625, 0.75, 0.625, 0.75, 0.625, 0.6875, 0.625, 0.5625, 0.625, 0.625, 0.625, 0.625, 0.625, 0.5625, 0.625, 0.5625, 0.625, 0.625, 0.625, 0.625, 0.625, 0.5625, 0.875, 0.5625, 0.875, 0.5, 0.875, 0.5, 0.875, 0.5625, 0.875, 0.6875, 0.875, 0.625, 0.875, 0.625, 0.875, 0.6875, 0.875, 0.6875, 0.875, 0.625, 0.875, 0.625, 0.875, 0.6875, 0.8125, 0.75, 0.875, 0.75, 0.875, 0.75, 0.8125, 0.75, 0.6875, 0.75, 0.75, 0.75, 0.75, 0.75, 0.6875, 0.75, 0.6875, 0.75, 0.75, 0.75, 0.75, 0.75, 0.6875, 0.75, 0.8125, 0.75, 0.875, 0.75, 0.875, 0.75, 0.8125, 0.75, 0.625, 0.625, 0.625, 0.5625, 0.625, 0.5625, 0.625, 0.625, 0.625, 0.625, 0.625, 0.5625, 0.625, 0.5625, 0.625, 0.625, 0.625, 0.5625, 0.625, 0.5, 0.625, 0.5, 0.625, 0.5625, 0.875, 0.5625, 0.875, 0.5, 0.875, 0.5, 0.875, 0.5625, 0.625, 0.6875, 0.625, 0.75, 0.625, 0.75, 0.625, 0.6875, 0.625, 0.5625, 0.625, 0.5, 0.625, 0.5, 0.625, 0.5625, 0.625, 0.3125, 0.625, 0.25, 0.625, 0.25, 0.625, 0.3125, 0.625, 0.8125, 0.625, 0.75, 0.625, 0.75, 0.625, 0.8125, 0.625, 0.0625, 0.625, 0.0, 0.625, 0.0, 0.625, 0.0625, 0.6875, 0.5, 0.625, 0.5, 0.625, 0.5, 0.6875, 0.5, 0.8125, 0.6875, 0.875, 0.6875, 0.875, 0.75, 0.8125, 0.75, 0.625, 0.125, 0.625, 0.0625, 0.625, 0.0625, 0.625, 0.125, 0.625, 0.375, 0.625, 0.3125, 0.625, 0.3125, 0.625, 0.375, 0.625, 0.8125, 0.625, 0.75, 0.625, 0.75, 0.625, 0.8125, 0.625, 0.25, 0.625, 0.1875, 0.625, 0.1875, 0.625, 0.25, 0.625, 0.5625, 0.625, 0.5, 0.625, 0.5, 0.625, 0.5625, 0.625, 0.9375, 0.625, 0.875, 0.625, 0.875, 0.625, 0.9375, 0.625, 0.5, 0.625, 0.4375, 0.625, 0.4375, 0.625, 0.5, 0.625, 0.6875, 0.625, 0.625, 0.625, 0.625, 0.625, 0.6875, 0.625, 0.875, 0.625, 0.8125, 0.625, 0.8125, 0.625, 0.875, 0.625, 0.0625, 0.625, 0.0, 0.625, 0.0, 0.625, 0.0625, 0.625, 0.625, 0.625, 0.5625, 0.625, 0.5625, 0.625, 0.625, 0.625, 0.3125, 0.625, 0.25, 0.625, 0.25, 0.625, 0.3125, 0.625, 1.0, 0.625, 0.9375, 0.625, 0.9375, 0.625, 1.0, 0.625, 0.125, 0.625, 0.0625, 0.625, 0.0625, 0.625, 0.125, 0.625, 0.125, 0.625, 0.0625, 0.625, 0.0625, 0.625, 0.125, 0.625, 0.0625, 0.625, 0.0, 0.625, 0.0, 0.625, 0.0625, 0.625, 0.875, 0.625, 0.8125, 0.625, 0.8125, 0.625, 0.875, 0.625, 0.875, 0.625, 0.8125, 0.625, 0.8125, 0.625, 0.875, 0.625, 0.8125, 0.625, 0.75, 0.625, 0.75, 0.625, 0.8125, 0.625, 0.1875, 0.625, 0.125, 0.625, 0.125, 0.625, 0.1875, 0.625, 0.4375, 0.625, 0.375, 0.625, 0.375, 0.625, 0.4375, 0.625, 0.75, 0.625, 0.6875, 0.625, 0.6875, 0.625, 0.75, 0.625, 0.375, 0.625, 0.3125, 0.625, 0.3125, 0.625, 0.375, 0.625, 0.375, 0.625, 0.3125, 0.625, 0.3125, 0.625, 0.375, 0.625, 0.3125, 0.625, 0.25, 0.625, 0.25, 0.625, 0.3125, 0.25, 0.6875, 0.3125, 0.6875, 0.3125, 0.75, 0.25, 0.75, 0.25, 0.625, 0.3125, 0.625, 0.3125, 0.6875, 0.25, 0.6875, 0.3125, 0.625, 0.375, 0.625, 0.375, 0.6875, 0.3125, 0.6875, 0.5, 0.9375, 0.5625, 0.9375, 0.5625, 1.0, 0.5, 1.0, 0.5, 0.875, 0.5625, 0.875, 0.5625, 0.9375, 0.5, 0.9375, 0.5625, 0.875, 0.625, 0.875, 0.625, 0.9375, 0.5625, 0.9375, 0.5, 0.6875, 0.5625, 0.6875, 0.5625, 0.75, 0.5, 0.75, 0.5, 0.625, 0.5625, 0.625, 0.5625, 0.6875, 0.5, 0.6875, 0.5625, 0.625, 0.625, 0.625, 0.625, 0.6875, 0.5625, 0.6875, 0.5, 0.4375, 0.5625, 0.4375, 0.5625, 0.5, 0.5, 0.5, 0.5, 0.375, 0.5625, 0.375, 0.5625, 0.4375, 0.5, 0.4375, 0.5625, 0.375, 0.625, 0.375, 0.625, 0.4375, 0.5625, 0.4375, 0.5, 0.1875, 0.5625, 0.1875, 0.5625, 0.25, 0.5, 0.25, 0.5, 0.125, 0.5625, 0.125, 0.5625, 0.1875, 0.5, 0.1875, 0.5625, 0.125, 0.625, 0.125, 0.625, 0.1875, 0.5625, 0.1875, 0.625, 0.375, 0.625, 0.3125, 0.625, 0.3125, 0.625, 0.375, 0.625, 0.4375, 0.625, 0.375, 0.625, 0.375, 0.625, 0.4375, 0.625, 0.0625, 0.625, 0.0, 0.625, 0.0, 0.625, 0.0625, 0.625, 0.5, 0.625, 0.4375, 0.625, 0.4375, 0.625, 0.5, 0.625, 0.125, 0.625, 0.0625, 0.625, 0.0625, 0.625, 0.125, 0.625, 0.1875, 0.625, 0.125, 0.625, 0.125, 0.625, 0.1875, 0.625, 0.5625, 0.625, 0.5, 0.625, 0.5, 0.625, 0.5625, 0.625, 0.25, 0.625, 0.1875, 0.625, 0.1875, 0.625, 0.25, 0.625, 0.625, 0.625, 0.5625, 0.625, 0.5625, 0.625, 0.625, 0.625, 0.6875, 0.625, 0.625, 0.625, 0.625, 0.625, 0.6875, 0.625, 0.8125, 0.625, 0.75, 0.625, 0.75, 0.625, 0.8125, 0.625, 0.75, 0.625, 0.6875, 0.625, 0.6875, 0.625, 0.75, 0.625, 0.875, 0.625, 0.8125, 0.625, 0.8125, 0.625, 0.875, 0.625, 0.9375, 0.625, 0.875, 0.625, 0.875, 0.625, 0.9375, 0.625, 1.0, 0.625, 0.9375, 0.625, 0.9375, 0.625, 1.0, 0.625, 0.3125, 0.625, 0.25, 0.625, 0.25, 0.625, 0.3125, 0.625, 0.5625, 0.625, 0.5, 0.625, 0.5, 0.625, 0.5625, 0.625, 0.375, 0.625, 0.3125, 0.625, 0.3125, 0.625, 0.375, 0.625, 0.375, 0.625, 0.3125, 0.625, 0.3125, 0.625, 0.375, 0.625, 0.3125, 0.625, 0.25, 0.625, 0.25, 0.625, 0.3125, 0.625, 0.875, 0.625, 0.8125, 0.625, 0.8125, 0.625, 0.875, 0.625, 0.875, 0.625, 0.8125, 0.625, 0.8125, 0.625, 0.875, 0.625, 0.8125, 0.625, 0.75, 0.625, 0.75, 0.625, 0.8125, 0.625, 0.125, 0.625, 0.0625, 0.625, 0.0625, 0.625, 0.125, 0.625, 0.125, 0.625, 0.0625, 0.625, 0.0625, 0.625, 0.125, 0.625, 0.0625, 0.625, 0.0, 0.625, 0.0, 0.625, 0.0625, 0.75, 0.5, 0.6875, 0.5, 0.6875, 0.5, 0.75, 0.5, 0.75, 0.5, 0.6875, 0.5, 0.6875, 0.5, 0.75, 0.5, 0.6875, 0.5, 0.625, 0.5, 0.625, 0.5, 0.6875, 0.5, 0.75, 0.6875, 0.8125, 0.6875, 0.8125, 0.75, 0.75, 0.75, 0.75, 0.625, 0.8125, 0.625, 0.8125, 0.6875, 0.75, 0.6875, 0.8125, 0.625, 0.875, 0.625, 0.875, 0.6875, 0.8125, 0.6875])
me_cube_004.materials.append(mat_material_005)
me_cube_004.materials.append(mat_material_006)
me_cube_004.update()

# ---- objects
ob_cube = bpy.data.objects.new('Cube', me_cube_004)

# ---- transforms, parenting, visibility, modifiers, constraints
ob_cube.location = (0.0, 0.0, 0.0)

# ---- collection membership
col_collection.objects.link(ob_cube)

# ---- scene / render settings (as saved in the file)
scene.frame_start = 1; scene.frame_end = 250; scene.frame_set(1)
scene.render.engine = 'BLENDER_EEVEE_NEXT'
scene.cycles.sampling_pattern = 'TABULATED_SOBOL'
scene.cycles.use_light_tree = False
scene.view_settings.view_transform = 'Filmic'
bpy.context.view_layer.update()

# ---- added for rendering (the .blend has no active camera and no usable light): camera, sun
cam_auto = bpy.data.cameras.new('AutoCamera')
cam_auto.lens = 50.0
cam_auto.sensor_width = 36.0
cam_auto.clip_end = 1000.0
ob_auto_camera = bpy.data.objects.new('AutoCamera', cam_auto)
scene.collection.objects.link(ob_auto_camera)
ob_auto_camera.location = (6.45751, -7.66636, 7.81158)
ob_auto_camera.rotation_euler = (1.09748, -7.21219e-08, 0.694738)
scene.camera = ob_auto_camera
light_auto_sun = bpy.data.lights.new('AutoSun', 'SUN')
light_auto_sun.energy = 3.0
light_auto_sun.angle = 0.0523599
ob_auto_sun = bpy.data.objects.new('AutoSun', light_auto_sun)
scene.collection.objects.link(ob_auto_sun)
ob_auto_sun.rotation_euler = (0.872665, 0.174533, 0.523599)
bpy.context.view_layer.update()
